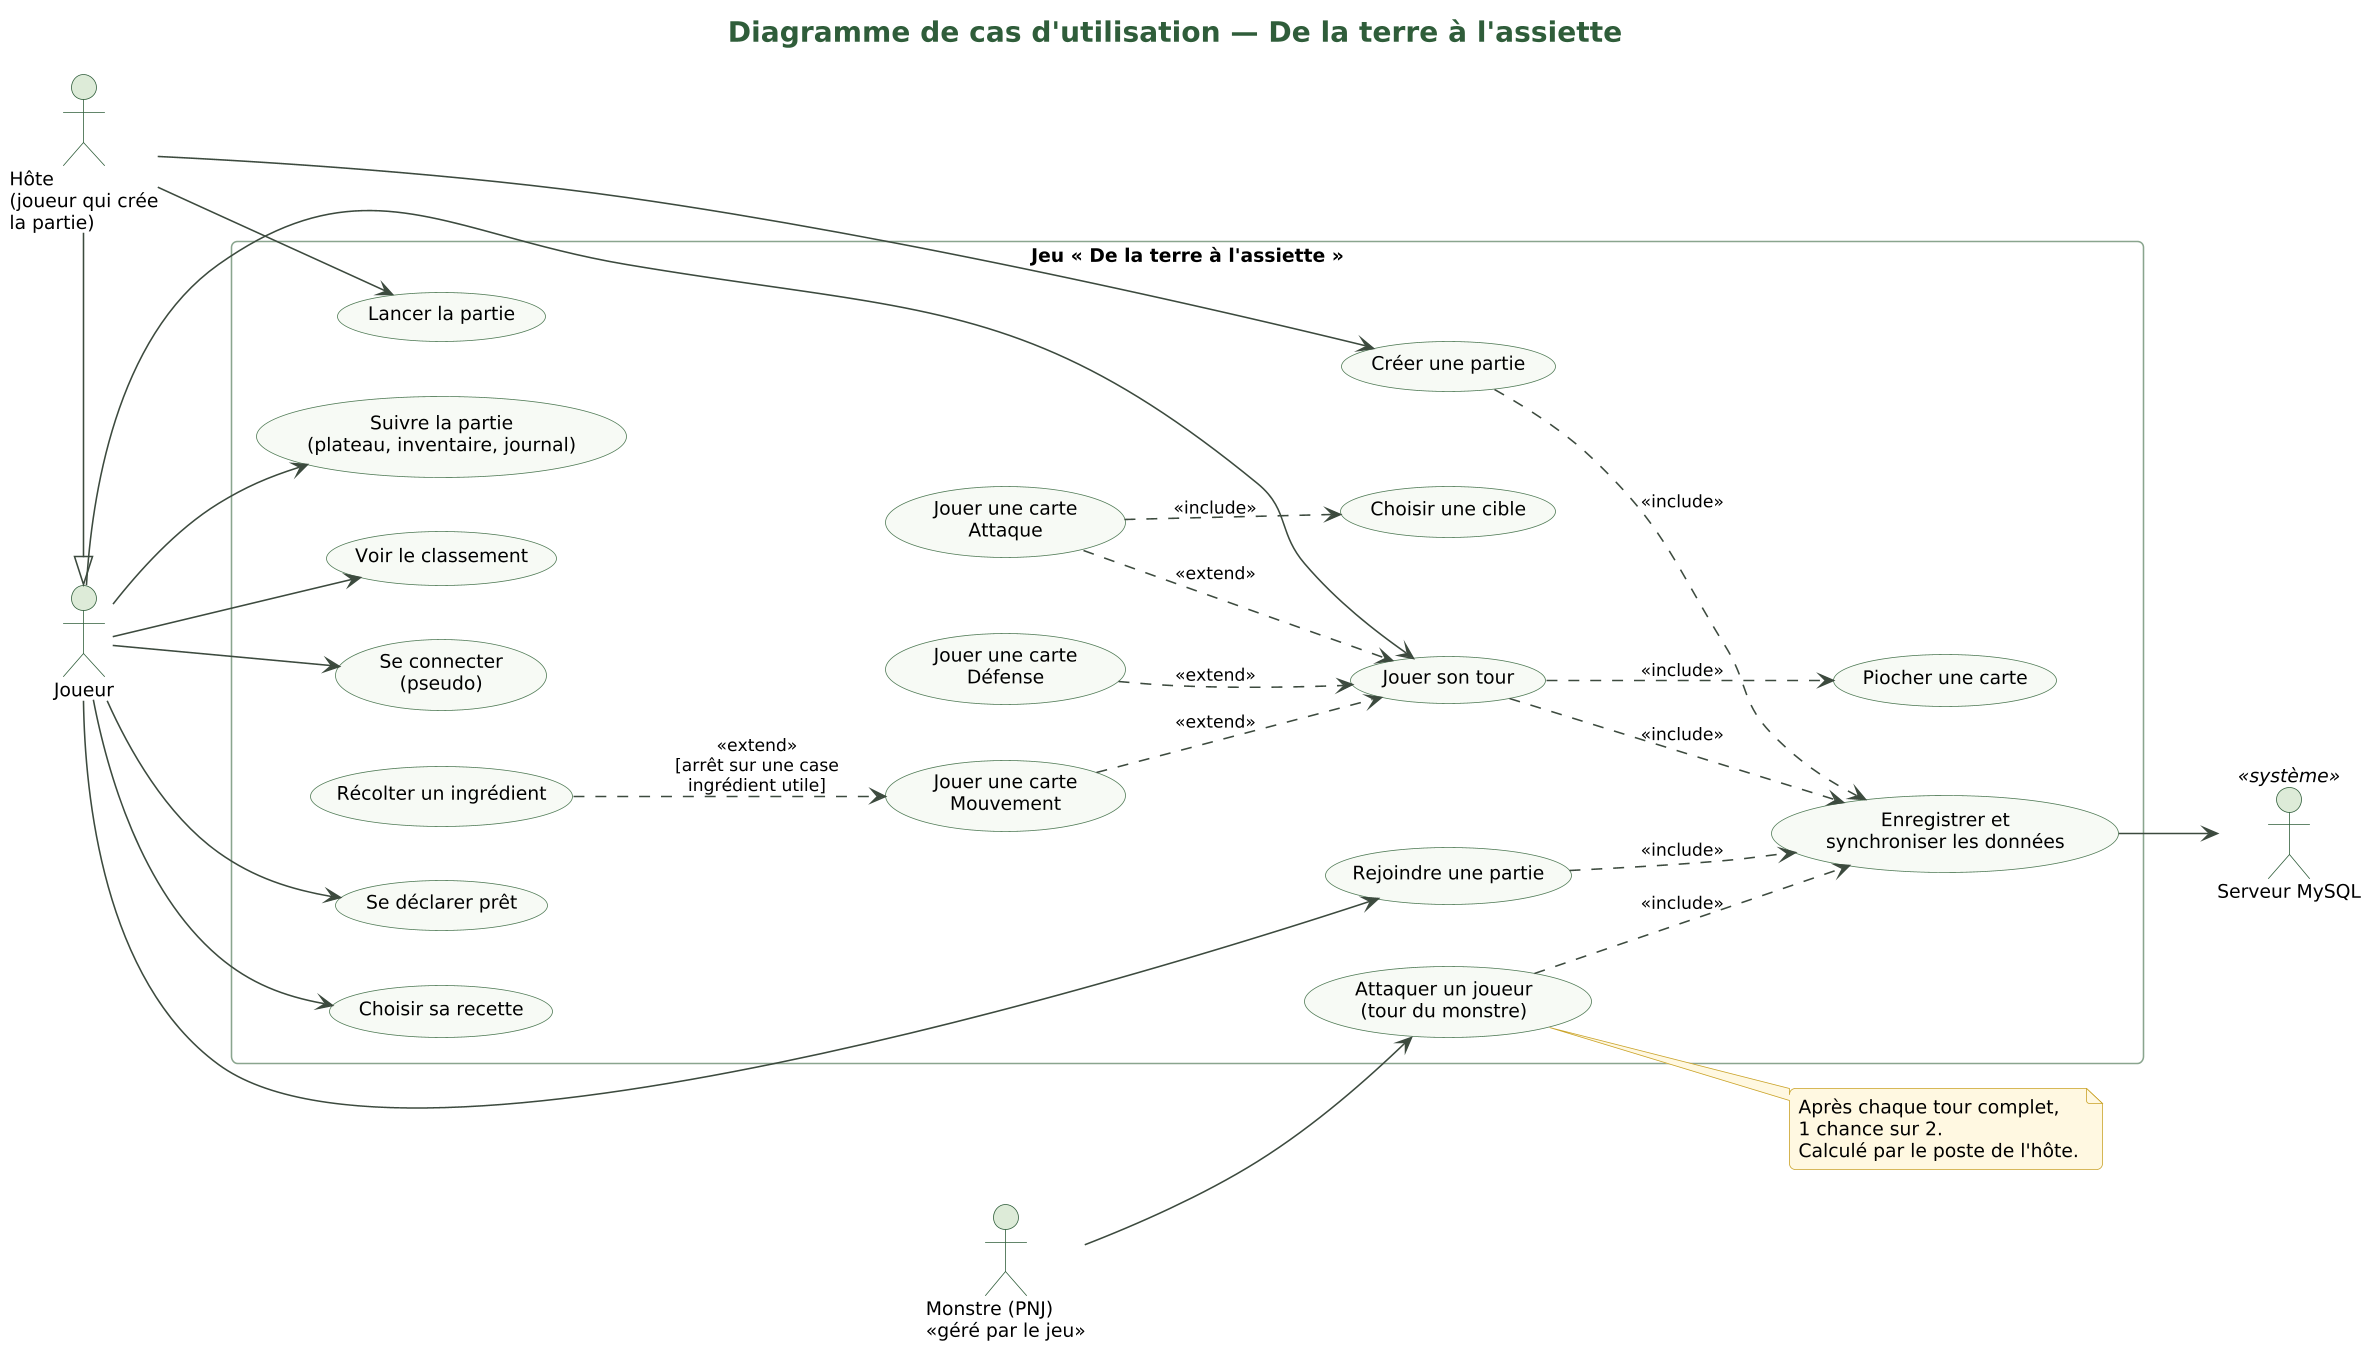

The diagram above was rendered by PlantUML. Its source (embedded in the PNG):
@startuml 01_cas_utilisation
!include style.iuml
title Diagramme de cas d'utilisation — De la terre à l'assiette
left to right direction

actor "Joueur" as J
actor "Hôte\n(joueur qui crée\nla partie)" as H
actor "Monstre (PNJ)\n<<géré par le jeu>>" as M
actor "Serveur MySQL" as BD <<système>>

H -|> J

rectangle "Jeu « De la terre à l'assiette »" {
  usecase "Se connecter\n(pseudo)" as UC1
  usecase "Créer une partie" as UC2
  usecase "Rejoindre une partie" as UC3
  usecase "Se déclarer prêt" as UC4
  usecase "Lancer la partie" as UC5
  usecase "Choisir sa recette" as UC6
  usecase "Jouer son tour" as UC7
  usecase "Jouer une carte\nMouvement" as UC8
  usecase "Jouer une carte\nAttaque" as UC9
  usecase "Jouer une carte\nDéfense" as UC10
  usecase "Choisir une cible" as UC11
  usecase "Piocher une carte" as UC12
  usecase "Récolter un ingrédient" as UC13
  usecase "Suivre la partie\n(plateau, inventaire, journal)" as UC14
  usecase "Voir le classement" as UC15
  usecase "Attaquer un joueur\n(tour du monstre)" as UC16
  usecase "Enregistrer et\nsynchroniser les données" as UC17
}

J --> UC1
J --> UC3
J --> UC4
J --> UC6
J --> UC7
J --> UC14
J --> UC15
H --> UC2
H --> UC5
M --> UC16

UC7 ..> UC12 : <<include>>
UC8 ..> UC7 : <<extend>>
UC9 ..> UC7 : <<extend>>
UC10 ..> UC7 : <<extend>>
UC9 ..> UC11 : <<include>>
UC13 ..> UC8 : <<extend>>\n[arrêt sur une case\ningrédient utile]

UC17 --> BD
UC7 ..> UC17 : <<include>>
UC16 ..> UC17 : <<include>>
UC2 ..> UC17 : <<include>>
UC3 ..> UC17 : <<include>>

note right of UC16
  Après chaque tour complet,
  1 chance sur 2.
  Calculé par le poste de l'hôte.
end note
@enduml